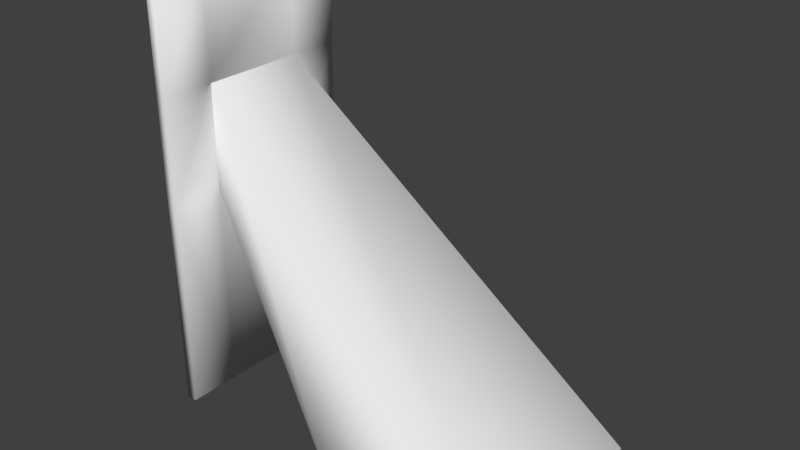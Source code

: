 # Source: test_godray.blend  (saved by Blender 2.75.0; exported with 4.5.12 LTS)
import bpy
from mathutils import Matrix  # noqa: F401  (used for matrix-valued properties, if any)

bpy.ops.wm.read_factory_settings(use_empty=True)
scene = bpy.context.scene
scene.name = 'Scene'

# ---- collections
col_collection_1 = bpy.data.collections.new('Collection 1'); scene.collection.children.link(col_collection_1)

# ---- materials (node trees are filled in below, after node groups)
mat_material = bpy.data.materials.new('Material')
mat_material.alpha_threshold = 0.0
mat_material.use_transparent_shadow = False
mat_material.roughness = 0.5
mat_material.line_color = (0.0, 0.0, 0.0, 1.0)

# ---- material node trees

# ---- world
world_world = bpy.data.worlds.new('World'); scene.world = world_world
world_world.color = (0.05088, 0.05088, 0.05088)
world_world.use_sun_shadow = False
world_world.sun_shadow_jitter_overblur = 0.0
world_world.cycles.sampling_method = 'MANUAL'
world_world.cycles.sample_map_resolution = 256

# ---- meshes
me_cube_001 = bpy.data.meshes.new('Cube.001')
me_cube_001.from_pydata([(0.1, 1.0, 4.0), (0.1, -1.0, 4.0), (0.1, 1.0, 6.0), (0.1, -1.0, 6.0), (3.243, 1.857, 0.0), (3.243, -1.857, 0.0), (6.957, 1.857, 0.0), (6.957, -1.857, 0.0)], [], [(1, 0, 4, 5), (2, 3, 7, 6), (3, 1, 5, 7), (0, 2, 6, 4)])
me_cube_001.polygons.foreach_set('use_smooth', [True] * 4)
_uv = me_cube_001.uv_layers.new(name='UVMap')
_uv.uv.foreach_set('vector', [0.04544, 0.7672, 0.04544, 0.4905, 0.9738, 0.4905, 0.9738, 0.7672, 0.04544, 0.2956, 0.04544, 0.02808, 0.9738, 0.02808, 0.9738, 0.2956, 0.04544, 0.9397, 0.04544, 0.7672, 0.9738, 0.7672, 0.9738, 0.9397, 0.04544, 0.4905, 0.04544, 0.2956, 0.9738, 0.2956, 0.9738, 0.4905])
me_cube_001.materials.append(mat_material)
me_cube_001.use_remesh_preserve_volume = False
me_cube_001.use_remesh_preserve_attributes = False
me_cube_001.use_mirror_vertex_groups = False
me_cube_001.update()
me_cube = bpy.data.meshes.new('Cube')
me_cube.from_pydata([(0.1, 1.0, 0.0), (0.1, -1.0, 0.0), (-0.1, -1.0, 0.0), (-0.1, 1.0, 0.0), (0.1, 1.0, 4.0), (0.1, -1.0, 4.0), (0.1, -2.0, -1.192e-07), (-0.1, -2.0, -1.192e-07), (0.1, -2.0, 4.0), (-0.1, -2.0, 4.0), (0.1, 2.0, 2.086e-07), (-0.1, 2.0, 2.086e-07), (0.1, 2.0, 4.0), (-0.1, 2.0, 4.0), (0.1, 1.0, 6.0), (0.1, -1.0, 6.0), (0.1, -2.0, 6.0), (-0.1, -2.0, 6.0), (0.1, 2.0, 6.0), (-0.1, 2.0, 6.0), (0.1, 1.0, 8.0), (0.1, -1.0, 8.0), (-0.1, 1.0, 8.0), (-0.1, -1.0, 8.0), (0.1, -2.0, 8.0), (-0.1, -2.0, 8.0), (0.1, 2.0, 8.0), (-0.1, 2.0, 8.0), (-0.1, 1.0, 4.0), (-0.1, -1.0, 4.0), (-0.1, 1.0, 6.0), (-0.1, -1.0, 6.0)], [], [(0, 1, 2, 3), (8, 5, 15, 16), (0, 4, 5, 1), (0, 3, 11, 10), (6, 8, 9, 7), (1, 5, 8, 6), (2, 1, 6, 7), (12, 10, 11, 13), (4, 0, 10, 12), (12, 13, 19, 18), (15, 14, 20, 21), (17, 16, 24, 25), (16, 15, 21, 24), (4, 12, 18, 14), (9, 8, 16, 17), (20, 22, 23, 21), (21, 23, 25, 24), (22, 20, 26, 27), (18, 19, 27, 26), (14, 18, 26, 20), (5, 4, 28, 29), (14, 15, 31, 30), (15, 5, 29, 31), (4, 14, 30, 28), (2, 29, 28, 3), (29, 2, 7, 9), (3, 28, 13, 11), (13, 28, 30, 19), (29, 9, 17, 31), (19, 30, 22, 27), (31, 17, 25, 23), (30, 31, 23, 22)])
me_cube.polygons.foreach_set('use_smooth', [True] * 32)
_uv = me_cube.uv_layers.new(name='UVMap')
_uv.uv.foreach_set('vector', [0.9545, 0.375, 0.9545, 0.125, 0.9773, 0.125, 0.9773, 0.375, 0.0, 0.5, 0.1136, 0.5, 0.1136, 0.75, 4.064e-08, 0.75, 0.3409, 0.0, 0.3409, 0.5, 0.1136, 0.5, 0.1136, 4.157e-08, 0.9545, 0.375, 0.9773, 0.375, 0.9773, 0.5, 0.9545, 0.5, 0.9545, 0.0, 0.9545, 0.5, 0.9318, 0.5, 0.9318, 5.122e-09, 0.1136, 4.157e-08, 0.1136, 0.5, 0.0, 0.5, 0.0, 4.792e-08, 0.9773, 0.125, 0.9545, 0.125, 0.9545, 0.0, 0.9773, 0.0, 0.9091, 0.5, 0.9091, 1.49e-08, 0.9318, 0.0, 0.9318, 0.5, 0.3409, 0.5, 0.3409, 0.0, 0.4545, 5.759e-09, 0.4545, 0.5, 0.9091, 0.5, 0.9318, 0.5, 0.9318, 0.75, 0.9091, 0.75, 0.1136, 0.75, 0.3409, 0.75, 0.3409, 1.0, 0.1136, 1.0, 0.9318, 0.75, 0.9545, 0.75, 0.9545, 1.0, 0.9318, 1.0, 4.064e-08, 0.75, 0.1136, 0.75, 0.1136, 1.0, 8.128e-08, 1.0, 0.3409, 0.5, 0.4545, 0.5, 0.4545, 0.75, 0.3409, 0.75, 0.9318, 0.5, 0.9545, 0.5, 0.9545, 0.75, 0.9318, 0.75, 0.9545, 0.625, 0.9773, 0.625, 0.9773, 0.875, 0.9545, 0.875, 0.9545, 0.875, 0.9773, 0.875, 0.9773, 1.0, 0.9545, 1.0, 0.9773, 0.625, 0.9545, 0.625, 0.9545, 0.5, 0.9773, 0.5, 0.9091, 0.75, 0.9318, 0.75, 0.9318, 1.0, 0.9091, 1.0, 0.3409, 0.75, 0.4545, 0.75, 0.4545, 1.0, 0.3409, 1.0, 1.0, 0.75, 1.0, 1.0, 0.9773, 1.0, 0.9773, 0.75, 1.0, 0.0, 1.0, 0.25, 0.9773, 0.25, 0.9773, 7.451e-09, 1.0, 0.5, 1.0, 0.75, 0.9773, 0.75, 0.9773, 0.5, 0.9773, 0.5, 0.9773, 0.25, 1.0, 0.25, 1.0, 0.5, 0.5682, 1.0, 0.5682, 0.5, 0.7955, 0.5, 0.7955, 1.0, 0.5682, 0.5, 0.5682, 1.0, 0.4545, 1.0, 0.4545, 0.5, 0.7955, 1.0, 0.7955, 0.5, 0.9091, 0.5, 0.9091, 1.0, 0.9091, 0.5, 0.7955, 0.5, 0.7955, 0.25, 0.9091, 0.25, 0.5682, 0.5, 0.4545, 0.5, 0.4545, 0.25, 0.5682, 0.25, 0.9091, 0.25, 0.7955, 0.25, 0.7955, 0.0, 0.9091, 0.0, 0.5682, 0.25, 0.4545, 0.25, 0.4545, 0.0, 0.5682, 0.0, 0.7955, 0.25, 0.5682, 0.25, 0.5682, 0.0, 0.7955, 0.0])
me_cube.materials.append(mat_material)
me_cube.use_remesh_preserve_volume = False
me_cube.use_remesh_preserve_attributes = False
me_cube.use_mirror_vertex_groups = False
me_cube.update()

# ---- objects
ob_cube_001 = bpy.data.objects.new('Cube.001', me_cube_001)
ob_cube = bpy.data.objects.new('Cube', me_cube)

# ---- transforms, parenting, visibility, modifiers, constraints
ob_cube_001.location = (0.0, 0.0, 0.0)
ob_cube_001.lock_rotations_4d = False
ob_cube_001.empty_display_type = 'ARROWS'
ob_cube_001.lineart.crease_threshold = 0.0
ob_cube.location = (0.0, 0.0, 0.0)
ob_cube.lock_rotations_4d = False
ob_cube.empty_display_type = 'ARROWS'
ob_cube.lineart.crease_threshold = 0.0

# ---- collection membership
col_collection_1.objects.link(ob_cube_001)
col_collection_1.objects.link(ob_cube)

# ---- scene / render settings (as saved in the file)
scene.frame_start = 1; scene.frame_end = 250; scene.frame_set(1)
scene.render.engine = 'BLENDER_EEVEE_NEXT'
scene.render.resolution_percentage = 50
scene.render.dither_intensity = 0.0
scene.cycles.use_denoising = False
scene.cycles.samples = 10
scene.cycles.sampling_pattern = 'TABULATED_SOBOL'
scene.cycles.light_sampling_threshold = 0.0
scene.cycles.use_adaptive_sampling = False
scene.cycles.use_light_tree = False
scene.cycles.blur_glossy = 0.0
scene.cycles.pixel_filter_type = 'GAUSSIAN'
scene.cycles.sample_clamp_indirect = 0.0
scene.view_settings.view_transform = 'Standard'
bpy.context.view_layer.update()

# ---- added for rendering (the .blend has no active camera and no usable light): camera, sun
cam_auto = bpy.data.cameras.new('AutoCamera')
cam_auto.lens = 50.0
cam_auto.sensor_width = 36.0
cam_auto.clip_end = 1000.0
ob_auto_camera = bpy.data.objects.new('AutoCamera', cam_auto)
scene.collection.objects.link(ob_auto_camera)
ob_auto_camera.location = (13.9691, -12.649, 12.4327)
ob_auto_camera.rotation_euler = (1.09748, -7.21219e-08, 0.694738)
scene.camera = ob_auto_camera
light_auto_sun = bpy.data.lights.new('AutoSun', 'SUN')
light_auto_sun.energy = 3.0
light_auto_sun.angle = 0.0523599
ob_auto_sun = bpy.data.objects.new('AutoSun', light_auto_sun)
scene.collection.objects.link(ob_auto_sun)
ob_auto_sun.rotation_euler = (0.872665, 0.174533, 0.523599)
bpy.context.view_layer.update()
